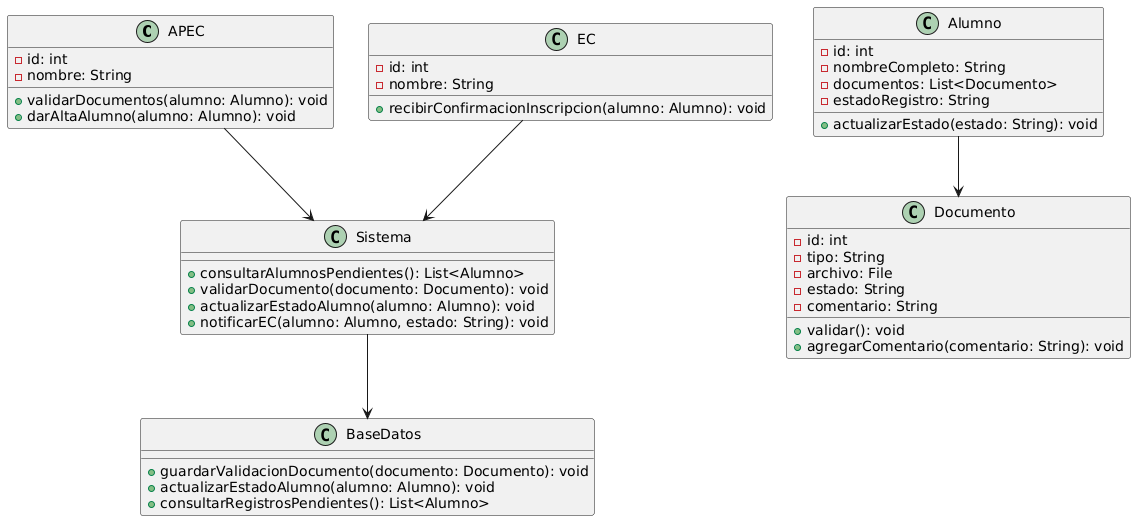

The diagram above was rendered by PlantUML. Its source (embedded in the PNG):
@startuml
class APEC {
    - id: int
    - nombre: String
    + validarDocumentos(alumno: Alumno): void
    + darAltaAlumno(alumno: Alumno): void
}

class EC {
    - id: int
    - nombre: String
    + recibirConfirmacionInscripcion(alumno: Alumno): void
}

class Alumno {
    - id: int
    - nombreCompleto: String
    - documentos: List<Documento>
    - estadoRegistro: String
    + actualizarEstado(estado: String): void
}

class Documento {
    - id: int
    - tipo: String
    - archivo: File
    - estado: String
    - comentario: String
    + validar(): void
    + agregarComentario(comentario: String): void
}

class Sistema {
    + consultarAlumnosPendientes(): List<Alumno>
    + validarDocumento(documento: Documento): void
    + actualizarEstadoAlumno(alumno: Alumno): void
    + notificarEC(alumno: Alumno, estado: String): void
}

class BaseDatos {
    + guardarValidacionDocumento(documento: Documento): void
    + actualizarEstadoAlumno(alumno: Alumno): void
    + consultarRegistrosPendientes(): List<Alumno>
}

APEC --> Sistema
EC --> Sistema
Sistema --> BaseDatos
Alumno --> Documento
@enduml